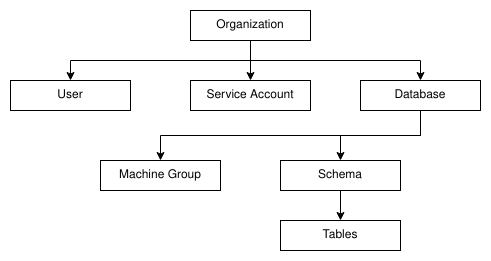

The diagram above was exported from draw.io. Its source (the exported page's mxGraphModel, read from the mxfile embedded in the PNG):
<mxGraphModel dx="769" dy="1139" grid="1" gridSize="10" guides="1" tooltips="1" connect="1" arrows="1" fold="1" page="1" pageScale="1" pageWidth="850" pageHeight="1100" math="0" shadow="0">
  <root>
    <mxCell id="0" />
    <mxCell id="1" parent="0" />
    <mxCell id="EUTnBaZm3cXjPPrZ_8_C-5" style="edgeStyle=orthogonalEdgeStyle;rounded=0;orthogonalLoop=1;jettySize=auto;html=1;exitX=0.5;exitY=1;exitDx=0;exitDy=0;" edge="1" parent="1" source="EUTnBaZm3cXjPPrZ_8_C-1" target="EUTnBaZm3cXjPPrZ_8_C-3">
      <mxGeometry relative="1" as="geometry" />
    </mxCell>
    <mxCell id="EUTnBaZm3cXjPPrZ_8_C-6" style="edgeStyle=orthogonalEdgeStyle;rounded=0;orthogonalLoop=1;jettySize=auto;html=1;exitX=0.5;exitY=1;exitDx=0;exitDy=0;entryX=0.5;entryY=0;entryDx=0;entryDy=0;" edge="1" parent="1" source="EUTnBaZm3cXjPPrZ_8_C-1" target="EUTnBaZm3cXjPPrZ_8_C-2">
      <mxGeometry relative="1" as="geometry" />
    </mxCell>
    <mxCell id="EUTnBaZm3cXjPPrZ_8_C-7" style="edgeStyle=orthogonalEdgeStyle;rounded=0;orthogonalLoop=1;jettySize=auto;html=1;exitX=0.5;exitY=1;exitDx=0;exitDy=0;entryX=0.5;entryY=0;entryDx=0;entryDy=0;" edge="1" parent="1" source="EUTnBaZm3cXjPPrZ_8_C-1" target="EUTnBaZm3cXjPPrZ_8_C-4">
      <mxGeometry relative="1" as="geometry" />
    </mxCell>
    <mxCell id="EUTnBaZm3cXjPPrZ_8_C-1" value="Organization" style="rounded=0;whiteSpace=wrap;html=1;" vertex="1" parent="1">
      <mxGeometry x="300" y="310" width="120" height="30" as="geometry" />
    </mxCell>
    <mxCell id="EUTnBaZm3cXjPPrZ_8_C-2" value="Service Account" style="rounded=0;whiteSpace=wrap;html=1;" vertex="1" parent="1">
      <mxGeometry x="300" y="380" width="120" height="30" as="geometry" />
    </mxCell>
    <mxCell id="EUTnBaZm3cXjPPrZ_8_C-3" value="User" style="rounded=0;whiteSpace=wrap;html=1;" vertex="1" parent="1">
      <mxGeometry x="120" y="380" width="120" height="30" as="geometry" />
    </mxCell>
    <mxCell id="EUTnBaZm3cXjPPrZ_8_C-10" style="edgeStyle=orthogonalEdgeStyle;rounded=0;orthogonalLoop=1;jettySize=auto;html=1;exitX=0.5;exitY=1;exitDx=0;exitDy=0;entryX=0.5;entryY=0;entryDx=0;entryDy=0;" edge="1" parent="1" source="EUTnBaZm3cXjPPrZ_8_C-4" target="EUTnBaZm3cXjPPrZ_8_C-8">
      <mxGeometry relative="1" as="geometry" />
    </mxCell>
    <mxCell id="EUTnBaZm3cXjPPrZ_8_C-11" style="edgeStyle=orthogonalEdgeStyle;rounded=0;orthogonalLoop=1;jettySize=auto;html=1;exitX=0.5;exitY=1;exitDx=0;exitDy=0;entryX=0.5;entryY=0;entryDx=0;entryDy=0;" edge="1" parent="1" source="EUTnBaZm3cXjPPrZ_8_C-4" target="EUTnBaZm3cXjPPrZ_8_C-9">
      <mxGeometry relative="1" as="geometry" />
    </mxCell>
    <mxCell id="EUTnBaZm3cXjPPrZ_8_C-4" value="Database" style="rounded=0;whiteSpace=wrap;html=1;" vertex="1" parent="1">
      <mxGeometry x="470" y="380" width="120" height="30" as="geometry" />
    </mxCell>
    <mxCell id="EUTnBaZm3cXjPPrZ_8_C-8" value="Machine Group" style="rounded=0;whiteSpace=wrap;html=1;" vertex="1" parent="1">
      <mxGeometry x="210" y="460" width="120" height="30" as="geometry" />
    </mxCell>
    <mxCell id="EUTnBaZm3cXjPPrZ_8_C-14" style="edgeStyle=orthogonalEdgeStyle;rounded=0;orthogonalLoop=1;jettySize=auto;html=1;exitX=0.5;exitY=1;exitDx=0;exitDy=0;" edge="1" parent="1" source="EUTnBaZm3cXjPPrZ_8_C-9" target="EUTnBaZm3cXjPPrZ_8_C-13">
      <mxGeometry relative="1" as="geometry" />
    </mxCell>
    <mxCell id="EUTnBaZm3cXjPPrZ_8_C-9" value="Schema" style="rounded=0;whiteSpace=wrap;html=1;" vertex="1" parent="1">
      <mxGeometry x="390" y="460" width="120" height="30" as="geometry" />
    </mxCell>
    <mxCell id="EUTnBaZm3cXjPPrZ_8_C-13" value="Tables" style="rounded=0;whiteSpace=wrap;html=1;" vertex="1" parent="1">
      <mxGeometry x="390" y="520" width="120" height="30" as="geometry" />
    </mxCell>
  </root>
</mxGraphModel>